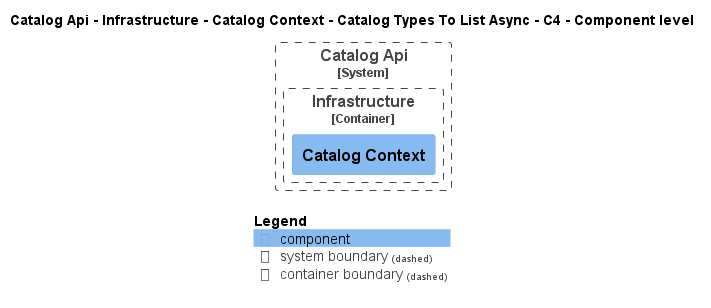

The diagram above was rendered by PlantUML. Its source (embedded in the PNG):
@startuml
!pragma layout smetana
!include ..\..\..\..\..\..\..\..\.c4s\C4_Component.puml

AddElementTag("state:new", $bgColor=green, $fontColor=#ffffff, $borderColor=green, $shadowing="False")
AddElementTag("state:changed", $bgColor=orange, $fontColor=#ffffff, $borderColor=orange, $shadowing="False")
AddElementTag("state:removed", $bgColor=red, $fontColor=#ffffff, $borderColor=red, $shadowing="False")

AddRelTag("state:new", $textColor=green, $lineColor=green)
AddRelTag("state:changed", $textColor=orange, $lineColor=orange)
AddRelTag("state:removed", $textColor=red, $lineColor=red)

SHOW_PERSON_PORTRAIT()
LAYOUT_TOP_DOWN()

skinparam linetype polyline

title Catalog Api - Infrastructure - Catalog Context - Catalog Types To List Async - C4 - Component level


System_Boundary(dotnet.eShop.Architecture.SoftwareSystems.CatalogApi, "Catalog Api") {
    
Container_Boundary(dotnet.eShop.Architecture.SoftwareSystems.CatalogApi.Containers.Infrastructure, "Infrastructure") {
    Component(dotnet.eShop.Architecture.SoftwareSystems.CatalogApi.Containers.Infrastructure.Components.CatalogContext, "Catalog Context", "", "")
}
}



SHOW_LEGEND()
@enduml